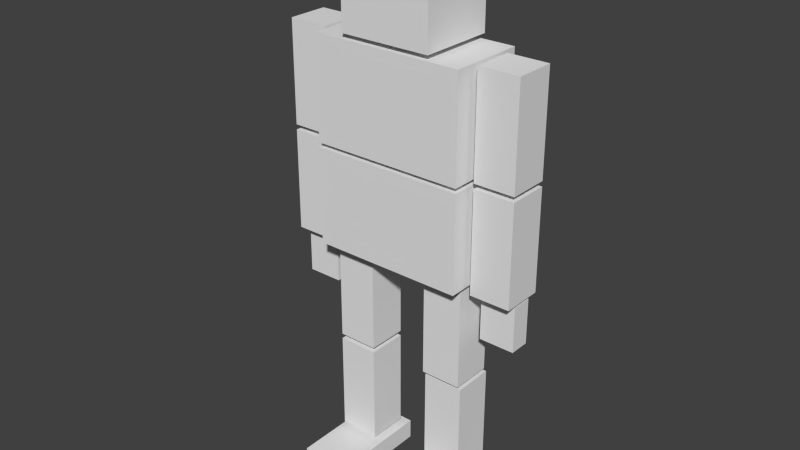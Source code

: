 # Source: Avatar.blend  (saved by Blender 2.72.0; exported with 4.5.12 LTS)
import bpy
from mathutils import Matrix  # noqa: F401  (used for matrix-valued properties, if any)

bpy.ops.wm.read_factory_settings(use_empty=True)
scene = bpy.context.scene
scene.name = 'Scene'

# ---- collections
col_collection_1 = bpy.data.collections.new('Collection 1'); scene.collection.children.link(col_collection_1)

# ---- world
world_world = bpy.data.worlds.new('World'); scene.world = world_world
world_world.color = (0.05088, 0.05088, 0.05088)
world_world.use_sun_shadow = False
world_world.sun_shadow_jitter_overblur = 0.0
world_world.cycles.sampling_method = 'MANUAL'
world_world.cycles.sample_map_resolution = 256

# ---- meshes
me_cube_013 = bpy.data.meshes.new('Cube.013')
me_cube_013.from_pydata([(0.225, -4.613e-05, 0.1875), (-0.225, -4.28e-05, 0.1875), (-0.225, -3.326e-05, -0.1875), (0.225, -3.636e-05, -0.1875), (0.225, 0.5, 0.1875), (-0.225, 0.5, 0.1875), (-0.225, 0.5, -0.1875), (0.225, 0.5, -0.1875)], [], [(4, 5, 1, 0), (5, 6, 2, 1), (6, 7, 3, 2), (7, 4, 0, 3), (0, 1, 2, 3), (7, 6, 5, 4)])
me_cube_013.use_remesh_preserve_volume = False
me_cube_013.use_remesh_preserve_attributes = False
me_cube_013.use_mirror_vertex_groups = False
me_cube_013.update()
me_cube_006 = bpy.data.meshes.new('Cube.006')
me_cube_006.from_pydata([(0.3751, -0.2375, 0.1875), (-0.3751, -0.2375, 0.1875), (-0.3751, -0.2375, -0.1875), (0.3751, -0.2375, -0.1875), (0.3751, 0.2375, 0.1875), (-0.3751, 0.2375, 0.1875), (-0.3751, 0.2375, -0.1875), (0.3751, 0.2375, -0.1875)], [], [(4, 5, 1, 0), (5, 6, 2, 1), (6, 7, 3, 2), (7, 4, 0, 3), (0, 1, 2, 3), (7, 6, 5, 4)])
me_cube_006.use_remesh_preserve_volume = False
me_cube_006.use_remesh_preserve_attributes = False
me_cube_006.use_mirror_vertex_groups = False
me_cube_006.update()
me_cube_002 = bpy.data.meshes.new('Cube.002')
me_cube_002.from_pydata([(0.1, -0.5, 0.1), (-0.1, -0.5, 0.1), (-0.1, -0.5, -0.1), (0.1, -0.5, -0.1), (0.1, 3.815e-05, 0.1), (-0.1, 3.815e-05, 0.1), (-0.1, 4.172e-05, -0.1), (0.1, 4.172e-05, -0.1)], [], [(4, 5, 1, 0), (5, 6, 2, 1), (6, 7, 3, 2), (7, 4, 0, 3), (0, 1, 2, 3), (7, 6, 5, 4)])
me_cube_002.use_remesh_preserve_volume = False
me_cube_002.use_remesh_preserve_attributes = False
me_cube_002.use_mirror_vertex_groups = False
me_cube_002.update()
me_cube = bpy.data.meshes.new('Cube')
me_cube.from_pydata([(0.12, -0.1, 0.1431), (-0.13, -0.1, 0.1431), (-0.13, -0.1, -0.357), (0.12, -0.1, -0.357), (0.12, 3.066e-06, 0.1431), (-0.13, 3.066e-06, 0.1431), (-0.13, 1.213e-05, -0.357), (0.12, 1.213e-05, -0.357)], [], [(4, 5, 1, 0), (5, 6, 2, 1), (6, 7, 3, 2), (7, 4, 0, 3), (0, 1, 2, 3), (7, 6, 5, 4)])
me_cube.use_remesh_preserve_volume = False
me_cube.use_remesh_preserve_attributes = False
me_cube.use_mirror_vertex_groups = False
me_cube.update()
me_cube_001 = bpy.data.meshes.new('Cube.001')
me_cube_001.from_pydata([(0.125, -0.1, 0.15), (-0.125, -0.1, 0.15), (-0.125, -0.1, -0.35), (0.125, -0.1, -0.35), (0.125, 3.092e-06, 0.15), (-0.125, 3.092e-06, 0.15), (-0.125, 1.215e-05, -0.35), (0.125, 1.215e-05, -0.35)], [], [(4, 5, 1, 0), (5, 6, 2, 1), (6, 7, 3, 2), (7, 4, 0, 3), (0, 1, 2, 3), (7, 6, 5, 4)])
me_cube_001.use_remesh_preserve_volume = False
me_cube_001.use_remesh_preserve_attributes = False
me_cube_001.use_mirror_vertex_groups = False
me_cube_001.update()
me_cube_003 = bpy.data.meshes.new('Cube.003')
me_cube_003.from_pydata([(0.1, -0.5, 0.1181), (-0.1, -0.5, 0.1181), (-0.1, -0.5, -0.08193), (0.1, -0.5, -0.08193), (0.1, 3.821e-05, 0.1181), (-0.1, 3.821e-05, 0.1181), (-0.1, 4.178e-05, -0.08193), (0.1, 4.178e-05, -0.08192)], [], [(4, 5, 1, 0), (5, 6, 2, 1), (6, 7, 3, 2), (7, 4, 0, 3), (0, 1, 2, 3), (7, 6, 5, 4)])
me_cube_003.use_remesh_preserve_volume = False
me_cube_003.use_remesh_preserve_attributes = False
me_cube_003.use_mirror_vertex_groups = False
me_cube_003.update()
me_cube_004 = bpy.data.meshes.new('Cube.004')
me_cube_004.from_pydata([(0.1, -0.5, 0.1), (-0.1, -0.5, 0.1), (-0.1, -0.5, -0.1), (0.1, -0.5, -0.1), (0.1, 3.731e-05, 0.1), (-0.1, 3.886e-05, 0.1), (-0.1, 4.244e-05, -0.1), (0.1, 4.089e-05, -0.1)], [], [(4, 5, 1, 0), (5, 6, 2, 1), (6, 7, 3, 2), (7, 4, 0, 3), (0, 1, 2, 3), (7, 6, 5, 4)])
me_cube_004.use_remesh_preserve_volume = False
me_cube_004.use_remesh_preserve_attributes = False
me_cube_004.use_mirror_vertex_groups = False
me_cube_004.update()
me_cube_005 = bpy.data.meshes.new('Cube.005')
me_cube_005.from_pydata([(0.1, -0.5, 0.1), (-0.1, -0.5, 0.1), (-0.1, -0.5, -0.1), (0.1, -0.5, -0.1), (0.1, 3.731e-05, 0.1), (-0.1, 3.886e-05, 0.1), (-0.1, 4.244e-05, -0.1), (0.1, 4.089e-05, -0.1)], [], [(4, 5, 1, 0), (5, 6, 2, 1), (6, 7, 3, 2), (7, 4, 0, 3), (0, 1, 2, 3), (7, 6, 5, 4)])
me_cube_005.use_remesh_preserve_volume = False
me_cube_005.use_remesh_preserve_attributes = False
me_cube_005.use_mirror_vertex_groups = False
me_cube_005.update()
me_cube_007 = bpy.data.meshes.new('Cube.007')
me_cube_007.from_pydata([(0.1, -0.5, 0.1), (-0.1, -0.5, 0.1), (-0.1, -0.5, -0.1), (0.1, -0.5, -0.1), (0.1, 3.743e-05, 0.1), (-0.1, 3.886e-05, 0.1), (-0.1, 4.244e-05, -0.1), (0.1, 4.101e-05, -0.1)], [], [(4, 5, 1, 0), (5, 6, 2, 1), (6, 7, 3, 2), (7, 4, 0, 3), (0, 1, 2, 3), (7, 6, 5, 4)])
me_cube_007.use_remesh_preserve_volume = False
me_cube_007.use_remesh_preserve_attributes = False
me_cube_007.use_mirror_vertex_groups = False
me_cube_007.update()
me_cube_008 = bpy.data.meshes.new('Cube.008')
me_cube_008.from_pydata([(0.1, -0.525, 0.1), (-0.1, -0.525, 0.1), (-0.1, -0.525, -0.1), (0.1, -0.525, -0.1), (0.1, -0.02496, 0.1), (-0.1, -0.02496, 0.1), (-0.1, -0.02496, -0.1), (0.1, -0.02496, -0.1)], [], [(4, 5, 1, 0), (5, 6, 2, 1), (6, 7, 3, 2), (7, 4, 0, 3), (0, 1, 2, 3), (7, 6, 5, 4)])
me_cube_008.use_remesh_preserve_volume = False
me_cube_008.use_remesh_preserve_attributes = False
me_cube_008.use_mirror_vertex_groups = False
me_cube_008.update()
me_cube_009 = bpy.data.meshes.new('Cube.009')
me_cube_009.from_pydata([(-0.08752, -0.2225, 0.0681), (-0.08751, -0.2225, -0.03191), (0.08751, -0.2225, -0.03191), (0.08751, -0.2225, 0.06811), (-0.08751, 0.002518, 0.06811), (-0.08751, 0.00252, -0.03191), (0.08752, 0.002518, -0.03191), (0.08751, 0.002517, 0.06811)], [], [(4, 5, 1, 0), (5, 6, 2, 1), (6, 7, 3, 2), (7, 4, 0, 3), (0, 1, 2, 3), (7, 6, 5, 4)])
me_cube_009.use_remesh_preserve_volume = False
me_cube_009.use_remesh_preserve_attributes = False
me_cube_009.use_mirror_vertex_groups = False
me_cube_009.update()
me_cube_010 = bpy.data.meshes.new('Cube.010')
me_cube_010.from_pydata([(0.1, -0.5, 0.1), (-0.1, -0.5, 0.1), (-0.1, -0.5, -0.1), (0.1, -0.5, -0.1), (0.1, 3.743e-05, 0.1), (-0.1, 3.886e-05, 0.1), (-0.1, 4.244e-05, -0.1), (0.1, 4.101e-05, -0.1)], [], [(4, 5, 1, 0), (5, 6, 2, 1), (6, 7, 3, 2), (7, 4, 0, 3), (0, 1, 2, 3), (7, 6, 5, 4)])
me_cube_010.use_remesh_preserve_volume = False
me_cube_010.use_remesh_preserve_attributes = False
me_cube_010.use_mirror_vertex_groups = False
me_cube_010.update()
me_cube_011 = bpy.data.meshes.new('Cube.011')
me_cube_011.from_pydata([(-0.08752, -0.2225, 0.05), (-0.08751, -0.2225, -0.05001), (0.08751, -0.2225, -0.05001), (0.08751, -0.2225, 0.05001), (-0.08751, 0.002518, 0.05001), (-0.08751, 0.002519, -0.05001), (0.08752, 0.002518, -0.05), (0.08751, 0.002517, 0.05001)], [], [(4, 5, 1, 0), (5, 6, 2, 1), (6, 7, 3, 2), (7, 4, 0, 3), (0, 1, 2, 3), (7, 6, 5, 4)])
me_cube_011.use_remesh_preserve_volume = False
me_cube_011.use_remesh_preserve_attributes = False
me_cube_011.use_mirror_vertex_groups = False
me_cube_011.update()
me_cube_012 = bpy.data.meshes.new('Cube.012')
me_cube_012.from_pydata([(0.1, -0.525, 0.1), (-0.1, -0.525, 0.1), (-0.1, -0.525, -0.1), (0.1, -0.525, -0.1), (0.1, -0.02496, 0.1), (-0.1, -0.02496, 0.1), (-0.1, -0.02496, -0.1), (0.1, -0.02496, -0.1)], [], [(4, 5, 1, 0), (5, 6, 2, 1), (6, 7, 3, 2), (7, 4, 0, 3), (0, 1, 2, 3), (7, 6, 5, 4)])
me_cube_012.use_remesh_preserve_volume = False
me_cube_012.use_remesh_preserve_attributes = False
me_cube_012.use_mirror_vertex_groups = False
me_cube_012.update()
me_cube_014 = bpy.data.meshes.new('Cube.014')
me_cube_014.from_pydata([(0.3751, -4.613e-05, 0.1875), (-0.3751, -3.922e-05, 0.1875), (-0.3751, -3.254e-05, -0.1875), (0.3751, -3.934e-05, -0.1875), (0.3751, 0.5, 0.1875), (-0.3751, 0.5, 0.1875), (-0.3751, 0.5, -0.1875), (0.3751, 0.5, -0.1875)], [], [(4, 5, 1, 0), (5, 6, 2, 1), (6, 7, 3, 2), (7, 4, 0, 3), (0, 1, 2, 3), (7, 6, 5, 4)])
me_cube_014.use_remesh_preserve_volume = False
me_cube_014.use_remesh_preserve_attributes = False
me_cube_014.use_mirror_vertex_groups = False
me_cube_014.update()

# ---- objects
ob_head = bpy.data.objects.new('Head', me_cube_013)
ob_lower_body = bpy.data.objects.new('Lower Body', me_cube_006)
ob_right_leg = bpy.data.objects.new('Right Leg', me_cube_002)
ob_right_foot = bpy.data.objects.new('Right Foot', me_cube)
ob_left_foot = bpy.data.objects.new('Left Foot', me_cube_001)
ob_left_leg = bpy.data.objects.new('Left Leg', me_cube_003)
ob_right_thigh = bpy.data.objects.new('Right Thigh', me_cube_004)
ob_left_thigh = bpy.data.objects.new('Left Thigh', me_cube_005)
ob_left_forearm = bpy.data.objects.new('Left Forearm', me_cube_007)
ob_left_upper_arm = bpy.data.objects.new('Left Upper Arm', me_cube_008)
ob_left_hand = bpy.data.objects.new('Left Hand', me_cube_009)
ob_right_forearm = bpy.data.objects.new('Right Forearm', me_cube_010)
ob_right_hand = bpy.data.objects.new('Right Hand', me_cube_011)
ob_right_upper_arm = bpy.data.objects.new('Right Upper Arm', me_cube_012)
ob_upper_body = bpy.data.objects.new('Upper Body', me_cube_014)

# ---- transforms, parenting, visibility, modifiers, constraints
ob_head.location = (-8.674e-19, 1.705e-13, 2.2)
ob_head.rotation_euler = (1.571, -0.0, -3.142)
ob_head.lineart.crease_threshold = 0.0
ob_lower_body.location = (0.0, 0.0, 1.415)
ob_lower_body.rotation_euler = (1.571, -0.0, -3.142)
ob_lower_body.lineart.crease_threshold = 0.0
ob_right_leg.location = (-0.25, 5.684e-14, 0.625)
ob_right_leg.rotation_euler = (1.571, -0.0, -3.142)
ob_right_leg.lineart.crease_threshold = 0.0
ob_right_foot.location = (-0.25, -7.451e-09, 0.1)
ob_right_foot.rotation_euler = (1.571, -0.0, -3.142)
ob_right_foot.lineart.crease_threshold = 0.0
ob_left_foot.location = (0.25, -7.451e-09, 0.1)
ob_left_foot.rotation_euler = (1.571, -0.0, -3.142)
ob_left_foot.lineart.crease_threshold = 0.0
ob_left_leg.location = (0.25, 0.0, 0.625)
ob_left_leg.rotation_euler = (1.571, -0.0, -3.142)
ob_left_leg.lineart.crease_threshold = 0.0
ob_right_thigh.location = (-0.25, -5.684e-14, 1.15)
ob_right_thigh.rotation_euler = (1.571, -0.0, -3.142)
ob_right_thigh.lineart.crease_threshold = 0.0
ob_left_thigh.location = (0.25, -1.705e-13, 1.15)
ob_left_thigh.rotation_euler = (1.571, -0.0, -3.142)
ob_left_thigh.lineart.crease_threshold = 0.0
ob_left_forearm.location = (0.5, 2.842e-13, 1.65)
ob_left_forearm.rotation_euler = (1.571, -0.0, -3.142)
ob_left_forearm.lineart.crease_threshold = 0.0
ob_left_upper_arm.location = (0.5, 1.137e-13, 2.2)
ob_left_upper_arm.rotation_euler = (1.571, -0.0, -3.142)
ob_left_upper_arm.lineart.crease_threshold = 0.0
ob_left_hand.location = (0.5, 1.863e-09, 1.125)
ob_left_hand.rotation_euler = (1.571, -0.0, -3.142)
ob_left_hand.lineart.crease_threshold = 0.0
ob_right_forearm.location = (-0.5, -1.705e-13, 1.65)
ob_right_forearm.rotation_euler = (1.571, -0.0, -3.142)
ob_right_forearm.lineart.crease_threshold = 0.0
ob_right_hand.location = (-0.5, -2.842e-14, 1.125)
ob_right_hand.rotation_euler = (1.571, -0.0, -3.142)
ob_right_hand.lineart.crease_threshold = 0.0
ob_right_upper_arm.location = (-0.5, 1.705e-13, 2.2)
ob_right_upper_arm.rotation_euler = (1.571, -0.0, -3.142)
ob_right_upper_arm.lineart.crease_threshold = 0.0
ob_upper_body.location = (-1.301e-18, 1.705e-13, 1.675)
ob_upper_body.rotation_euler = (1.571, -0.0, -3.142)
ob_upper_body.lineart.crease_threshold = 0.0

# ---- collection membership
col_collection_1.objects.link(ob_head)
col_collection_1.objects.link(ob_lower_body)
col_collection_1.objects.link(ob_right_leg)
col_collection_1.objects.link(ob_right_foot)
col_collection_1.objects.link(ob_left_foot)
col_collection_1.objects.link(ob_left_leg)
col_collection_1.objects.link(ob_right_thigh)
col_collection_1.objects.link(ob_left_thigh)
col_collection_1.objects.link(ob_left_forearm)
col_collection_1.objects.link(ob_left_upper_arm)
col_collection_1.objects.link(ob_left_hand)
col_collection_1.objects.link(ob_right_forearm)
col_collection_1.objects.link(ob_right_hand)
col_collection_1.objects.link(ob_right_upper_arm)
col_collection_1.objects.link(ob_upper_body)

# ---- scene / render settings (as saved in the file)
scene.frame_start = 1; scene.frame_end = 250; scene.frame_set(4)
scene.render.engine = 'BLENDER_EEVEE_NEXT'
scene.render.resolution_percentage = 50
scene.render.dither_intensity = 0.0
scene.cycles.use_denoising = False
scene.cycles.samples = 10
scene.cycles.sampling_pattern = 'TABULATED_SOBOL'
scene.cycles.light_sampling_threshold = 0.0
scene.cycles.use_adaptive_sampling = False
scene.cycles.use_light_tree = False
scene.cycles.blur_glossy = 0.0
scene.cycles.pixel_filter_type = 'GAUSSIAN'
scene.cycles.sample_clamp_indirect = 0.0
scene.view_settings.view_transform = 'Standard'
bpy.context.view_layer.update()

# ---- added for rendering (the .blend has no active camera and no usable light): camera, sun
cam_auto = bpy.data.cameras.new('AutoCamera')
cam_auto.lens = 50.0
cam_auto.sensor_width = 36.0
cam_auto.clip_end = 1000.0
ob_auto_camera = bpy.data.objects.new('AutoCamera', cam_auto)
scene.collection.objects.link(ob_auto_camera)
ob_auto_camera.location = (2.77982, -3.42051, 3.57388)
ob_auto_camera.rotation_euler = (1.09748, -7.21219e-08, 0.694738)
scene.camera = ob_auto_camera
light_auto_sun = bpy.data.lights.new('AutoSun', 'SUN')
light_auto_sun.energy = 3.0
light_auto_sun.angle = 0.0523599
ob_auto_sun = bpy.data.objects.new('AutoSun', light_auto_sun)
scene.collection.objects.link(ob_auto_sun)
ob_auto_sun.rotation_euler = (0.872665, 0.174533, 0.523599)
bpy.context.view_layer.update()
